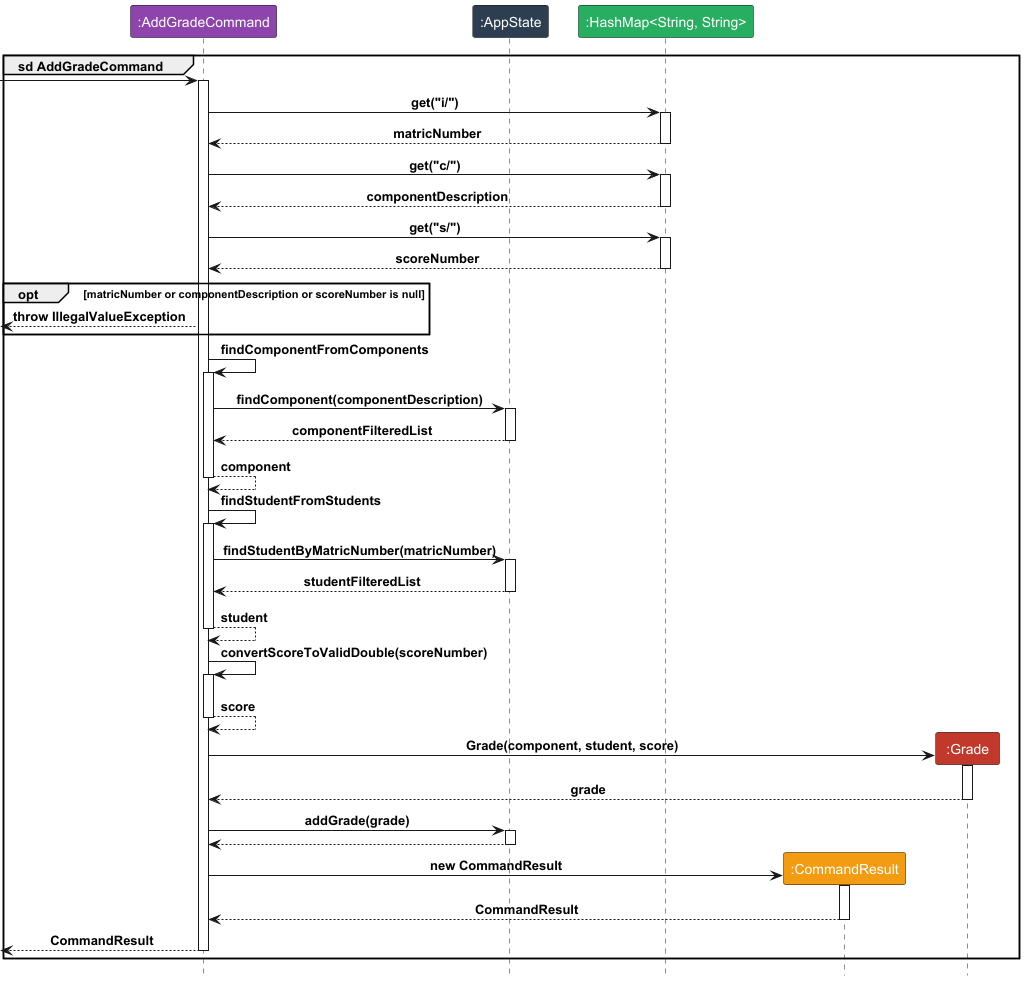

The diagram above was rendered by PlantUML. Its source (embedded in the PNG):
@startuml
!include Style.puml
group sd AddGradeCommand
participant ":AddGradeCommand" as C LOGIC_COLOR_3
participant ":AppState" as A LOGIC_COLOR_2
participant ":HashMap<String, String>" as H LOGIC_COLOR_7
participant ":CommandResult" as R LOGIC_COLOR_8
participant ":Grade" as G LOGIC_COLOR_5

[->C
activate C
C -> H : get("i/")
activate H
C <-- H : matricNumber
deactivate H

C -> H : get("c/")
activate H
C <-- H : componentDescription
deactivate H

C -> H : get("s/")
activate H
C <-- H : scoreNumber
deactivate H

opt matricNumber or componentDescription or scoreNumber is null
    [<--C : throw IllegalValueException
end

C -> C : findComponentFromComponents
activate C
C -> A : findComponent(componentDescription)
activate A
C <-- A : componentFilteredList
deactivate A
C --> C : component
deactivate C

C -> C : findStudentFromStudents
activate C
C -> A : findStudentByMatricNumber(matricNumber)
activate A
C <-- A : studentFilteredList
deactivate A
C --> C : student
deactivate C

C -> C : convertScoreToValidDouble(scoreNumber)
activate C
C --> C : score
deactivate C

Create G
C -> G : Grade(component, student, score)
activate G
C <-- G : grade
deactivate G

C -> A : addGrade(grade)
activate A
C <-- A
deactivate A


create R
C -> R : new CommandResult
activate R
C <-- R : CommandResult
deactivate R

[<-- C : CommandResult
deactivate C

end


@enduml